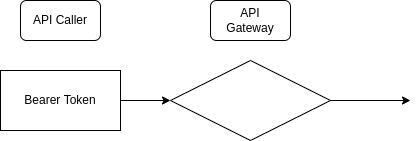

The diagram above was exported from draw.io. Its source (the exported page's mxGraphModel, read from the mxfile embedded in the PNG):
<mxGraphModel dx="1640" dy="922" grid="1" gridSize="10" guides="1" tooltips="1" connect="1" arrows="1" fold="1" page="1" pageScale="1" pageWidth="827" pageHeight="1169" math="0" shadow="0">
  <root>
    <mxCell id="0" />
    <mxCell id="1" parent="0" />
    <mxCell id="1oxC-pQJOUJioeg47X0j-2" value="" style="rounded=1;whiteSpace=wrap;html=1;" parent="1" vertex="1">
      <mxGeometry x="90" y="200" width="80" height="40" as="geometry" />
    </mxCell>
    <mxCell id="1oxC-pQJOUJioeg47X0j-1" value="API Caller" style="text;html=1;strokeColor=none;fillColor=none;align=center;verticalAlign=middle;whiteSpace=wrap;rounded=0;" parent="1" vertex="1">
      <mxGeometry x="100" y="200" width="60" height="40" as="geometry" />
    </mxCell>
    <mxCell id="1oxC-pQJOUJioeg47X0j-3" value="" style="endArrow=classic;html=1;rounded=0;entryX=0;entryY=0.5;entryDx=0;entryDy=0;" parent="1" target="1oxC-pQJOUJioeg47X0j-5" edge="1">
      <mxGeometry width="50" height="50" relative="1" as="geometry">
        <mxPoint x="190" y="300" as="sourcePoint" />
        <mxPoint x="230" y="300" as="targetPoint" />
      </mxGeometry>
    </mxCell>
    <mxCell id="1oxC-pQJOUJioeg47X0j-5" value="" style="rhombus;whiteSpace=wrap;html=1;" parent="1" vertex="1">
      <mxGeometry x="240" y="260" width="160" height="80" as="geometry" />
    </mxCell>
    <mxCell id="1oxC-pQJOUJioeg47X0j-7" value="" style="endArrow=classic;html=1;rounded=0;exitX=1;exitY=0.5;exitDx=0;exitDy=0;" parent="1" source="1oxC-pQJOUJioeg47X0j-5" edge="1">
      <mxGeometry width="50" height="50" relative="1" as="geometry">
        <mxPoint x="390" y="500" as="sourcePoint" />
        <mxPoint x="480" y="300" as="targetPoint" />
      </mxGeometry>
    </mxCell>
    <mxCell id="1oxC-pQJOUJioeg47X0j-9" value="" style="rounded=1;whiteSpace=wrap;html=1;" parent="1" vertex="1">
      <mxGeometry x="280" y="200" width="80" height="40" as="geometry" />
    </mxCell>
    <mxCell id="1oxC-pQJOUJioeg47X0j-10" value="API Gateway" style="text;html=1;strokeColor=none;fillColor=none;align=center;verticalAlign=middle;whiteSpace=wrap;rounded=0;" parent="1" vertex="1">
      <mxGeometry x="290" y="200" width="60" height="40" as="geometry" />
    </mxCell>
    <mxCell id="1oxC-pQJOUJioeg47X0j-12" value="" style="rounded=0;whiteSpace=wrap;html=1;" parent="1" vertex="1">
      <mxGeometry x="70" y="270" width="120" height="60" as="geometry" />
    </mxCell>
    <mxCell id="1oxC-pQJOUJioeg47X0j-13" value="Bearer Token" style="text;html=1;strokeColor=none;fillColor=none;align=center;verticalAlign=middle;whiteSpace=wrap;rounded=0;" parent="1" vertex="1">
      <mxGeometry x="90" y="280" width="80" height="40" as="geometry" />
    </mxCell>
  </root>
</mxGraphModel>